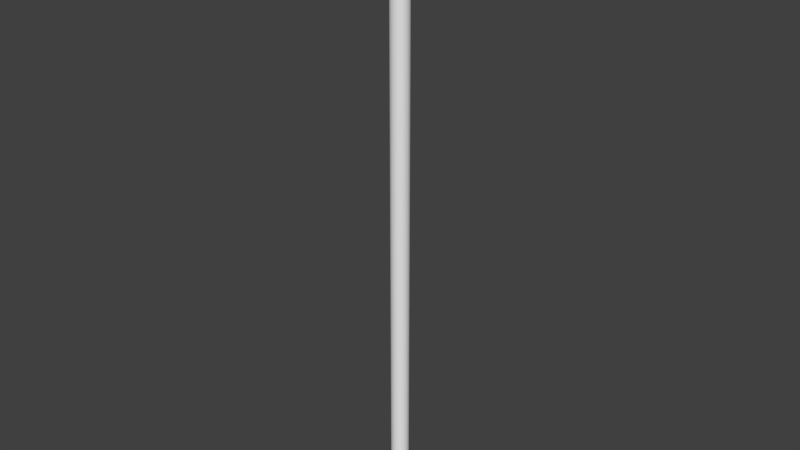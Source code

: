 # Source: BLENDER_H_ngeweg_Befestigunsstange.blend  (saved by Blender 2.74.0; exported with 4.5.12 LTS)
import bpy
from mathutils import Matrix  # noqa: F401  (used for matrix-valued properties, if any)

bpy.ops.wm.read_factory_settings(use_empty=True)
scene = bpy.context.scene
scene.name = 'Scene'

# ---- collections
col_collection_1 = bpy.data.collections.new('Collection 1'); scene.collection.children.link(col_collection_1)

# ---- world
world_world = bpy.data.worlds.new('World'); scene.world = world_world
world_world.color = (0.05088, 0.05088, 0.05088)
world_world.use_sun_shadow = False
world_world.sun_shadow_jitter_overblur = 0.0
world_world.cycles.sampling_method = 'MANUAL'
world_world.cycles.sample_map_resolution = 256

# ---- meshes
me_cube_001 = bpy.data.meshes.new('Cube.001')
me_cube_001.from_pydata([(2.117e-07, 0.01415, -0.4882), (2.117e-07, 0.01415, 0.4882), (0.002766, 0.01388, -0.4882), (0.002766, 0.01388, 0.4882), (0.005425, 0.01307, -0.4882), (0.005425, 0.01307, 0.4882), (0.007875, 0.01177, -0.4882), (0.007875, 0.01177, 0.4882), (0.01002, 0.01001, -0.4882), (0.01002, 0.01001, 0.4882), (0.01179, 0.007861, -0.4882), (0.01179, 0.007861, 0.4882), (0.0131, 0.005415, -0.4882), (0.0131, 0.005415, 0.4882), (0.0139, 0.002761, -0.4882), (0.0139, 0.002761, 0.4882), (0.01418, 7.79e-08, -0.4882), (0.01418, 7.79e-08, 0.4882), (0.0139, -0.00276, -0.4882), (0.0139, -0.00276, 0.4882), (0.0131, -0.005415, -0.4882), (0.0131, -0.005415, 0.4882), (0.01179, -0.007861, -0.4882), (0.01179, -0.007861, 0.4882), (0.01002, -0.01001, -0.4882), (0.01002, -0.01001, 0.4882), (0.007875, -0.01176, -0.4882), (0.007875, -0.01176, 0.4882), (0.005425, -0.01307, -0.4882), (0.005425, -0.01307, 0.4882), (0.002766, -0.01388, -0.4882), (0.002766, -0.01388, 0.4882), (2.117e-07, -0.01415, -0.4882), (2.117e-07, -0.01415, 0.4882), (-0.002765, -0.01388, -0.4882), (-0.002765, -0.01388, 0.4882), (-0.005425, -0.01307, -0.4882), (-0.005425, -0.01307, 0.4882), (-0.007875, -0.01176, -0.4882), (-0.007875, -0.01176, 0.4882), (-0.01002, -0.01001, -0.4882), (-0.01002, -0.01001, 0.4882), (-0.01179, -0.007861, -0.4882), (-0.01179, -0.007861, 0.4882), (-0.0131, -0.005415, -0.4882), (-0.0131, -0.005415, 0.4882), (-0.0139, -0.00276, -0.4882), (-0.0139, -0.00276, 0.4882), (-0.01418, 7.79e-08, -0.4882), (-0.01418, 7.79e-08, 0.4882), (-0.0139, 0.002761, -0.4882), (-0.0139, 0.002761, 0.4882), (-0.0131, 0.005415, -0.4882), (-0.0131, 0.005415, 0.4882), (-0.01179, 0.007861, -0.4882), (-0.01179, 0.007861, 0.4882), (-0.01002, 0.01001, -0.4882), (-0.01002, 0.01001, 0.4882), (-0.007875, 0.01177, -0.4882), (-0.007875, 0.01177, 0.4882), (-0.005425, 0.01307, -0.4882), (-0.005425, 0.01307, 0.4882), (-0.002765, 0.01388, -0.4882), (-0.002765, 0.01388, 0.4882)], [], [(0, 1, 3, 2), (2, 3, 5, 4), (4, 5, 7, 6), (6, 7, 9, 8), (8, 9, 11, 10), (10, 11, 13, 12), (12, 13, 15, 14), (14, 15, 17, 16), (16, 17, 19, 18), (18, 19, 21, 20), (20, 21, 23, 22), (22, 23, 25, 24), (24, 25, 27, 26), (26, 27, 29, 28), (28, 29, 31, 30), (30, 31, 33, 32), (32, 33, 35, 34), (34, 35, 37, 36), (36, 37, 39, 38), (38, 39, 41, 40), (40, 41, 43, 42), (42, 43, 45, 44), (44, 45, 47, 46), (46, 47, 49, 48), (48, 49, 51, 50), (50, 51, 53, 52), (52, 53, 55, 54), (54, 55, 57, 56), (56, 57, 59, 58), (58, 59, 61, 60), (3, 1, 63, 61, 59, 57, 55, 53, 51, 49, 47, 45, 43, 41, 39, 37, 35, 33, 31, 29, 27, 25, 23, 21, 19, 17, 15, 13, 11, 9, 7, 5), (62, 63, 1, 0), (60, 61, 63, 62), (0, 2, 4, 6, 8, 10, 12, 14, 16, 18, 20, 22, 24, 26, 28, 30, 32, 34, 36, 38, 40, 42, 44, 46, 48, 50, 52, 54, 56, 58, 60, 62)])
_uv = me_cube_001.uv_layers.new(name='UVMap')
_uv.uv.foreach_set('vector', [0.2752, 0.002302, 0.2752, 0.9974, 0.2387, 0.9976, 0.2387, 0.002449, 0.2387, 0.002449, 0.2387, 0.9976, 0.2022, 0.9977, 0.2022, 0.002597, 0.2022, 0.002597, 0.2022, 0.9977, 0.1657, 0.9978, 0.1657, 0.002744, 0.1657, 0.002744, 0.1657, 0.9978, 0.1293, 0.998, 0.1293, 0.002892, 0.1293, 0.002892, 0.1293, 0.998, 0.0928, 0.9981, 0.0928, 0.00304, 0.0928, 0.00304, 0.0928, 0.9981, 0.05633, 0.9983, 0.05633, 0.003187, 0.05633, 0.003187, 0.05633, 0.9983, 0.01986, 0.9984, 0.01986, 0.003335, 0.01986, 0.003335, 0.01986, 0.9984, -0.01661, 0.9986, -0.01661, 0.003482, -0.01661, 0.003482, -0.01661, 0.9986, -0.05308, 0.9987, -0.05308, 0.00363, -0.05308, 0.00363, -0.05308, 0.9987, -0.08955, 0.9989, -0.08955, 0.003777, -0.08955, 0.003777, -0.08955, 0.9989, -0.126, 0.999, -0.126, 0.003925, -0.126, 0.003925, -0.126, 0.999, -0.1625, 0.9992, -0.1625, 0.004072, -0.1625, 0.004072, -0.1625, 0.9992, -0.199, 0.9993, -0.199, 0.00422, -0.199, 0.00422, -0.199, 0.9993, -0.2354, 0.9995, -0.2354, 0.004367, -0.2354, 0.004367, -0.2354, 0.9995, -0.2719, 0.9996, -0.2719, 0.004515, -0.2719, 0.004515, -0.2719, 0.9996, -0.3084, 0.9998, -0.3084, 0.004663, -0.3084, 0.004663, -0.3084, 0.9998, -0.3448, 0.9999, -0.3448, 0.00481, 0.8222, 8.878e-05, 0.8222, 0.9952, 0.7857, 0.9953, 0.7857, 0.0002363, 0.7857, 0.0002363, 0.7857, 0.9953, 0.7493, 0.9955, 0.7493, 0.0003839, 0.7493, 0.0003839, 0.7493, 0.9955, 0.7128, 0.9956, 0.7128, 0.0005314, 0.7128, 0.0005314, 0.7128, 0.9956, 0.6763, 0.9958, 0.6763, 0.0006789, 0.6763, 0.0006789, 0.6763, 0.9958, 0.6399, 0.9959, 0.6399, 0.0008265, 0.6399, 0.0008265, 0.6399, 0.9959, 0.6034, 0.9961, 0.6034, 0.000974, 0.6034, 0.000974, 0.6034, 0.9961, 0.5669, 0.9962, 0.5669, 0.001122, 0.5669, 0.001122, 0.5669, 0.9962, 0.5304, 0.9964, 0.5304, 0.001269, 0.5304, 0.001269, 0.5304, 0.9964, 0.494, 0.9965, 0.494, 0.001417, 0.494, 0.001417, 0.494, 0.9965, 0.4575, 0.9967, 0.4575, 0.001564, 0.4575, 0.001564, 0.4575, 0.9967, 0.421, 0.9968, 0.421, 0.001712, 0.421, 0.001712, 0.421, 0.9968, 0.3846, 0.997, 0.3846, 0.001859, 0.3846, 0.001859, 0.3846, 0.997, 0.3481, 0.9971, 0.3481, 0.002007, 0.9048, 0.1425, 0.89, 0.1425, 0.8756, 0.1411, 0.862, 0.1384, 0.8497, 0.1345, 0.8393, 0.1296, 0.8311, 0.1238, 0.8255, 0.1173, 0.8226, 0.1104, 0.8226, 0.1034, 0.8255, 0.09656, 0.8311, 0.09009, 0.8393, 0.08427, 0.8497, 0.07931, 0.8619, 0.07542, 0.8755, 0.07274, 0.89, 0.07138, 0.9047, 0.07138, 0.9192, 0.07274, 0.9328, 0.07542, 0.945, 0.07932, 0.9555, 0.08427, 0.9637, 0.09009, 0.9693, 0.09656, 0.9722, 0.1034, 0.9722, 0.1104, 0.9693, 0.1173, 0.9637, 0.1238, 0.9555, 0.1296, 0.9451, 0.1346, 0.9328, 0.1384, 0.9192, 0.1411, 0.3116, 0.002154, 0.3116, 0.9973, 0.2752, 0.9974, 0.2752, 0.002302, 0.3481, 0.002007, 0.3481, 0.9971, 0.3116, 0.9973, 0.3116, 0.002154, 0.9047, 8.896e-05, 0.9192, 0.001456, 0.9328, 0.004136, 0.945, 0.008027, 0.9555, 0.01298, 0.9637, 0.0188, 0.9693, 0.02527, 0.9722, 0.03214, 0.9722, 0.03915, 0.9693, 0.04602, 0.9637, 0.05249, 0.9555, 0.05831, 0.9451, 0.06326, 0.9328, 0.06715, 0.9192, 0.06983, 0.9048, 0.0712, 0.89, 0.0712, 0.8756, 0.06983, 0.862, 0.06715, 0.8497, 0.06326, 0.8393, 0.05831, 0.8311, 0.05249, 0.8255, 0.04601, 0.8226, 0.03915, 0.8226, 0.03214, 0.8255, 0.02527, 0.8311, 0.0188, 0.8393, 0.01298, 0.8497, 0.008026, 0.8619, 0.004135, 0.8755, 0.001455, 0.89, 8.878e-05])
me_cube_001.use_remesh_preserve_volume = False
me_cube_001.use_remesh_preserve_attributes = False
me_cube_001.use_mirror_vertex_groups = False
me_cube_001.update()

# ---- objects
ob_h_ngeweg = bpy.data.objects.new('Hängeweg', me_cube_001)

# ---- transforms, parenting, visibility, modifiers, constraints
ob_h_ngeweg.location = (0.0, 0.0, 0.0)
ob_h_ngeweg.lineart.crease_threshold = 0.0

# ---- collection membership
col_collection_1.objects.link(ob_h_ngeweg)

# ---- scene / render settings (as saved in the file)
scene.frame_start = 1; scene.frame_end = 250; scene.frame_set(1)
scene.render.engine = 'BLENDER_EEVEE_NEXT'
scene.render.resolution_percentage = 50
scene.render.dither_intensity = 0.0
scene.cycles.use_denoising = False
scene.cycles.samples = 10
scene.cycles.sampling_pattern = 'TABULATED_SOBOL'
scene.cycles.light_sampling_threshold = 0.0
scene.cycles.use_adaptive_sampling = False
scene.cycles.use_light_tree = False
scene.cycles.blur_glossy = 0.0
scene.cycles.volume_bounces = 1
scene.cycles.pixel_filter_type = 'GAUSSIAN'
scene.cycles.sample_clamp_indirect = 0.0
scene.view_settings.view_transform = 'Standard'
bpy.context.view_layer.update()

# ---- added for rendering (the .blend has no active camera and no usable light): camera, sun
cam_auto = bpy.data.cameras.new('AutoCamera')
cam_auto.lens = 50.0
cam_auto.sensor_width = 36.0
cam_auto.clip_end = 1000.0
ob_auto_camera = bpy.data.objects.new('AutoCamera', cam_auto)
scene.collection.objects.link(ob_auto_camera)
ob_auto_camera.location = (0.904147, -1.08498, 0.723318)
ob_auto_camera.rotation_euler = (1.09748, -7.21219e-08, 0.694738)
scene.camera = ob_auto_camera
light_auto_sun = bpy.data.lights.new('AutoSun', 'SUN')
light_auto_sun.energy = 3.0
light_auto_sun.angle = 0.0523599
ob_auto_sun = bpy.data.objects.new('AutoSun', light_auto_sun)
scene.collection.objects.link(ob_auto_sun)
ob_auto_sun.rotation_euler = (0.872665, 0.174533, 0.523599)
bpy.context.view_layer.update()
